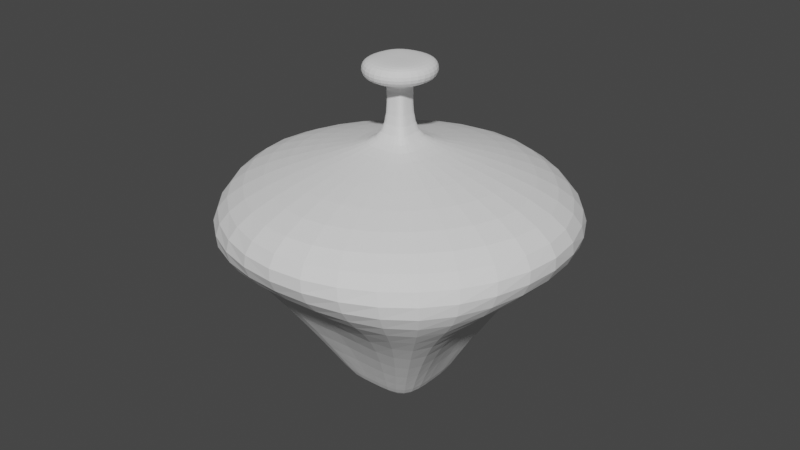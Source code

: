 # Source: Vase_2.blend  (saved by Blender 4.2.66; exported with 4.5.12 LTS)
import bpy
from mathutils import Matrix  # noqa: F401  (used for matrix-valued properties, if any)

bpy.ops.wm.read_factory_settings(use_empty=True)
scene = bpy.context.scene
scene.name = 'Scene'

# ---- collections
col_collection = bpy.data.collections.new('Collection'); scene.collection.children.link(col_collection)

# ---- world
world_world = bpy.data.worlds.new('World'); scene.world = world_world
world_world.use_nodes = True; world_world.node_tree.nodes.clear()
_N = world_world.node_tree.nodes; _L = world_world.node_tree.links
n0 = _N.new('ShaderNodeOutputWorld'); n0.name = 'World Output'; n0.location = (300, 300)
n1 = _N.new('ShaderNodeBackground'); n1.name = 'Background'; n1.location = (10, 300)
n1.inputs[0].default_value = (0.05088, 0.05088, 0.05088, 1.0)
_L.new(n1.outputs[0], n0.inputs[0])
n0.is_active_output = True
world_world.color = (0.05088, 0.05088, 0.05088)
world_world.use_sun_shadow = False
world_world.sun_shadow_jitter_overblur = 0.0

# ---- meshes
me_cube_001 = bpy.data.meshes.new('Cube.001')
me_cube_001.from_pydata([(-2.346, -1.976, -3.526), (-2.346, 0.0, -3.526), (0.0, -1.976, -3.526), (0.0, -1.969, 0.5357), (0.0, 0.0, -3.526), (-2.346, 0.0, 0.5357), (-2.346, -1.984, 0.5357), (0.0, -9.666, -0.7633), (-11.79, 0.0, -0.8114), (-7.076, -5.935, 0.0002762), (0.0, -9.651, 0.001578), (-11.79, 0.0, -0.0009542), (0.0, -4.557, -1.606), (-5.203, 0.0, -1.606), (0.0, -1.98, 1.589), (-2.31, 0.0, 1.589), (-1.633, -1.376, 1.589), (0.0, -2.283, -3.316), (-2.661, 0.0, -3.316), (-2.661, -2.283, -3.316), (-8.784, -7.458, -0.8047), (-7.021, -5.886, -1.606), (-0.585, -0.5172, 0.6513), (0.0, -0.5172, 0.6513), (-0.585, 0.0, 0.6513), (-1.113, -0.9463, 1.885), (-1.119, 0.0, 1.885), (-0.585, -0.5172, 1.532), (0.0, -0.5172, 1.532), (-0.585, 0.0, 1.532), (-0.585, -0.5172, 1.439), (-0.585, 0.0, 1.439), (0.0, -0.5172, 1.439), (-1.625, -1.371, 1.84), (-2.302, 0.0, 1.84), (0.0, -1.975, 1.84), (0.0, -0.9486, 1.885), (0.0, 0.0, 1.882), (0.0, 0.0, 1.882)], [], [(9, 6, 5, 11), (1, 4, 2, 0), (29, 27, 16, 15), (10, 3, 6, 9), (12, 7, 20, 21), (7, 10, 9, 20), (20, 9, 11, 8), (19, 21, 13, 18), (17, 12, 21, 19), (27, 28, 14, 16), (30, 32, 28, 27), (2, 17, 19, 0), (0, 19, 18, 1), (21, 20, 8, 13), (6, 3, 23, 22), (5, 6, 22, 24), (31, 30, 27, 29), (16, 14, 35, 33), (24, 22, 30, 31), (22, 23, 32, 30), (33, 35, 36, 25), (15, 16, 33, 34), (36, 38, 37, 26, 25), (34, 33, 25, 26)])
_uv = me_cube_001.uv_layers.new(name='UVMap')
_uv.uv.foreach_set('vector', [0.5599, 0.0, 0.625, 0.0, 0.625, 0.25, 0.5619, 0.25, 0.125, 0.5, 0.375, 0.5, 0.375, 0.75, 0.125, 0.75, 0.625, 0.25, 0.625, 0.0, 0.625, 0.0, 0.625, 0.25, 0.5599, 0.75, 0.625, 0.75, 0.625, 1.0, 0.5599, 1.0, 0.4375, 0.75, 0.5, 0.75, 0.5, 1.0, 0.4375, 1.0, 0.5, 0.75, 0.5599, 0.75, 0.5599, 1.0, 0.5, 1.0, 0.5, 0.0, 0.5599, 0.0, 0.5619, 0.25, 0.5, 0.25, 0.3819, 0.0, 0.4375, 0.0, 0.4375, 0.25, 0.3819, 0.25, 0.3819, 0.75, 0.4375, 0.75, 0.4375, 1.0, 0.3819, 1.0, 0.625, 1.0, 0.625, 0.75, 0.625, 0.75, 0.625, 1.0, 0.625, 1.0, 0.625, 0.75, 0.625, 0.75, 0.625, 1.0, 0.375, 0.75, 0.3819, 0.75, 0.3819, 1.0, 0.375, 1.0, 0.375, 0.0, 0.3819, 0.0, 0.3819, 0.25, 0.375, 0.25, 0.4375, 0.0, 0.5, 0.0, 0.5, 0.25, 0.4375, 0.25, 0.625, 1.0, 0.625, 0.75, 0.625, 0.75, 0.625, 1.0, 0.625, 0.25, 0.625, 0.0, 0.625, 0.0, 0.625, 0.25, 0.625, 0.25, 0.625, 0.0, 0.625, 0.0, 0.625, 0.25, 0.625, 1.0, 0.625, 0.75, 0.625, 0.75, 0.625, 1.0, 0.625, 0.25, 0.625, 0.0, 0.625, 0.0, 0.625, 0.25, 0.625, 1.0, 0.625, 0.75, 0.625, 0.75, 0.625, 1.0, 0.625, 1.0, 0.625, 0.75, 0.625, 0.75, 0.625, 1.0, 0.625, 0.25, 0.625, 0.0, 0.625, 0.0, 0.625, 0.25, 0.625, 0.75, 0.625, 0.75, 0.625, 0.25, 0.625, 0.25, 0.625, 1.0, 0.625, 0.25, 0.625, 0.0, 0.625, 0.0, 0.625, 0.25])
me_cube_001.update()

# ---- objects
ob_vase_2 = bpy.data.objects.new('Vase_2', me_cube_001)

# ---- transforms, parenting, visibility, modifiers, constraints
ob_vase_2.location = (0.0, 0.0, 0.0)
ob_vase_2.scale = (0.1705, 0.2037, 0.6201)
_m = ob_vase_2.modifiers.new('Mirror', 'MIRROR')
_m.use_axis = (False, True, False)
_m.use_clip = True
_m = ob_vase_2.modifiers.new('Mirror.001', 'MIRROR')
_m.use_clip = True
_m = ob_vase_2.modifiers.new('Subdivision', 'SUBSURF')

# ---- collection membership
col_collection.objects.link(ob_vase_2)

# ---- scene / render settings (as saved in the file)
scene.frame_start = 0; scene.frame_end = 0; scene.frame_set(0)
scene.render.engine = 'BLENDER_EEVEE_NEXT'
scene.cycles.sampling_pattern = 'TABULATED_SOBOL'
scene.cycles.use_light_tree = False
scene.view_settings.view_transform = 'Filmic'
bpy.context.view_layer.update()

# ---- added for rendering (the .blend has no active camera and no usable light): camera, sun
cam_auto = bpy.data.cameras.new('AutoCamera')
cam_auto.lens = 50.0
cam_auto.sensor_width = 36.0
cam_auto.clip_end = 1000.0
ob_auto_camera = bpy.data.objects.new('AutoCamera', cam_auto)
scene.collection.objects.link(ob_auto_camera)
ob_auto_camera.location = (6.06308, -7.2757, 4.34189)
ob_auto_camera.rotation_euler = (1.09748, -7.21219e-08, 0.694738)
scene.camera = ob_auto_camera
light_auto_sun = bpy.data.lights.new('AutoSun', 'SUN')
light_auto_sun.energy = 3.0
light_auto_sun.angle = 0.0523599
ob_auto_sun = bpy.data.objects.new('AutoSun', light_auto_sun)
scene.collection.objects.link(ob_auto_sun)
ob_auto_sun.rotation_euler = (0.872665, 0.174533, 0.523599)
bpy.context.view_layer.update()

